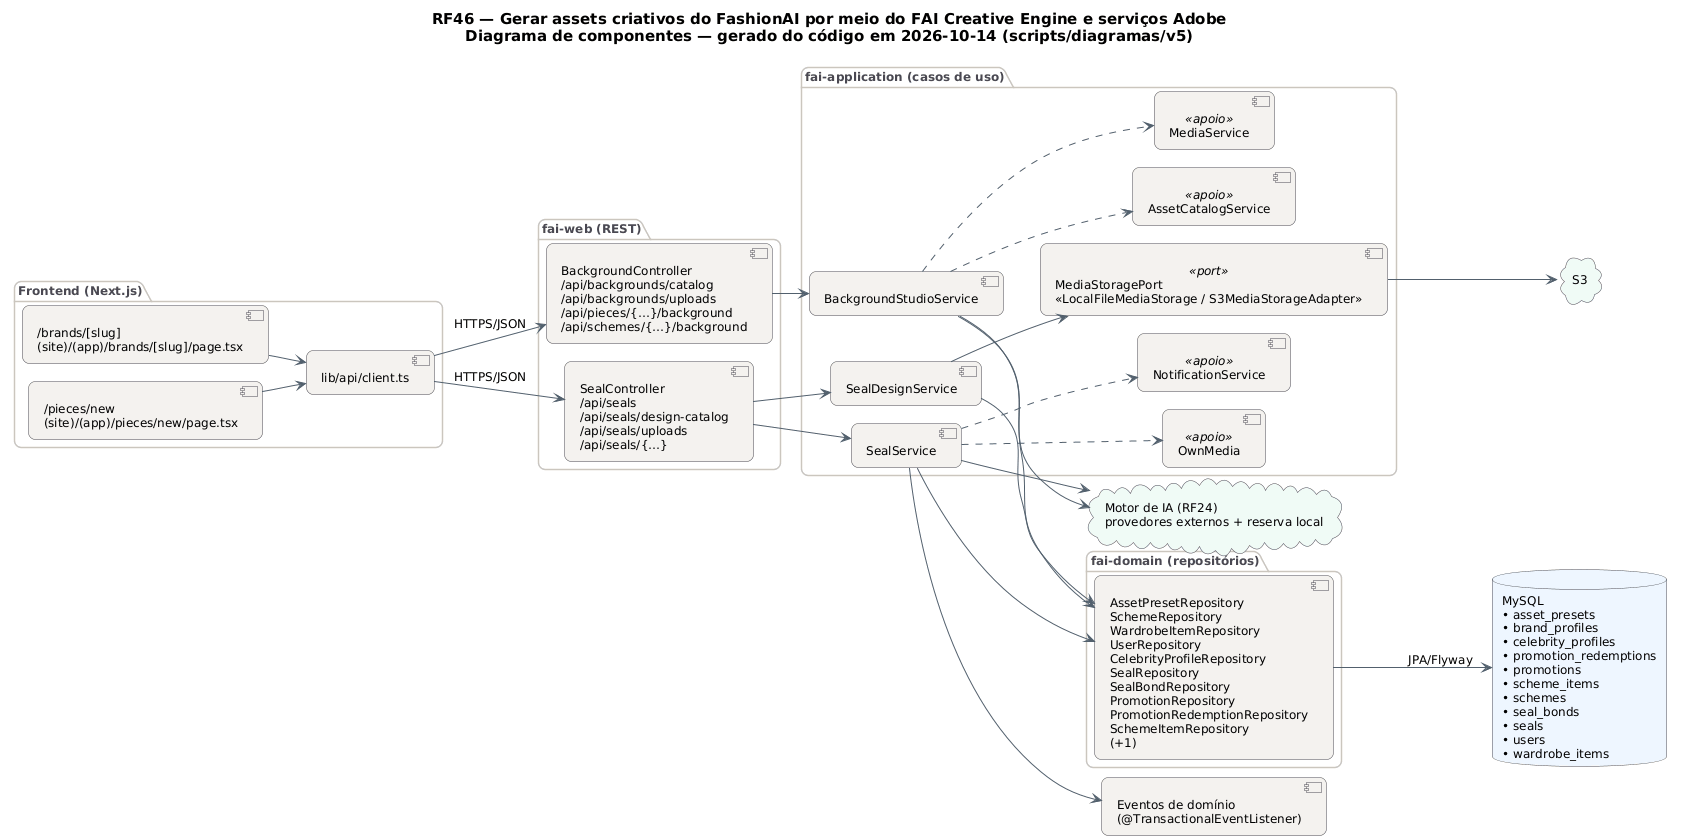

The diagram above was rendered by PlantUML. Its source (embedded in the PNG):
@startuml RF46_Componentes
!pragma layout smetana
skinparam backgroundColor #FFFFFF
skinparam shadowing false
skinparam defaultFontName "DejaVu Sans"
skinparam defaultFontSize 12
skinparam titleFontSize 15
skinparam roundcorner 14
skinparam ArrowColor #52606D
skinparam note {
  BackgroundColor #FFFDEB
  BorderColor #D8CE78
  FontColor #554F24
}
skinparam component {
  BackgroundColor #F4F2EF
  BorderColor #4A4852
}
skinparam package {
  BorderColor #CBC6BE
  FontColor #4A4852
}
skinparam database {
  BackgroundColor #EEF6FF
  BorderColor #4A4852
}
skinparam cloud {
  BackgroundColor #F0FBF6
  BorderColor #4A4852
}
left to right direction
title RF46 — Gerar assets criativos do FashionAI por meio do FAI Creative Engine e serviços Adobe\nDiagrama de componentes — gerado do código em 2026-10-14 (scripts/diagramas/v5)

package "Frontend (Next.js)" {
  component "/brands/[slug]\n(site)/(app)/brands/[slug]/page.tsx" as FE0
  component "/pieces/new\n(site)/(app)/pieces/new/page.tsx" as FE1
  component "lib/api/client.ts" as APIC
}
package "fai-web (REST)" {
  component "BackgroundController\n/api/backgrounds/catalog\n/api/backgrounds/uploads\n/api/pieces/{…}/background\n/api/schemes/{…}/background" as BackgroundController
  component "SealController\n/api/seals\n/api/seals/design-catalog\n/api/seals/uploads\n/api/seals/{…}" as SealController
}
package "fai-application (casos de uso)" {
  component "BackgroundStudioService" as BackgroundStudioService
  component "SealDesignService" as SealDesignService
  component "SealService" as SealService
  component "AssetCatalogService" as AssetCatalogService <<apoio>>
  component "MediaService" as MediaService <<apoio>>
  component "NotificationService" as NotificationService <<apoio>>
  component "OwnMedia" as OwnMedia <<apoio>>
  component "MediaStoragePort\n«LocalFileMediaStorage / S3MediaStorageAdapter»" as MediaStoragePort <<port>>
}
package "fai-domain (repositórios)" {
  component "AssetPresetRepository\nSchemeRepository\nWardrobeItemRepository\nUserRepository\nCelebrityProfileRepository\nSealRepository\nSealBondRepository\nPromotionRepository\nPromotionRedemptionRepository\nSchemeItemRepository\n(+1)" as REPO_MySQL
}
database "MySQL\n• asset_presets\n• brand_profiles\n• celebrity_profiles\n• promotion_redemptions\n• promotions\n• scheme_items\n• schemes\n• seal_bonds\n• seals\n• users\n• wardrobe_items" as DB_MySQL
cloud "Motor de IA (RF24)\nprovedores externos + reserva local" as AI
component "Eventos de domínio\n(@TransactionalEventListener)" as EV
cloud "S3" as CL_S3
APIC --> BackgroundController : HTTPS/JSON
APIC --> SealController : HTTPS/JSON
BackgroundController --> BackgroundStudioService
BackgroundStudioService --> AI
BackgroundStudioService --> REPO_MySQL
BackgroundStudioService ..> AssetCatalogService
BackgroundStudioService ..> MediaService
FE0 --> APIC
FE1 --> APIC
MediaStoragePort --> CL_S3
REPO_MySQL --> DB_MySQL : JPA/Flyway
SealController --> SealDesignService
SealController --> SealService
SealDesignService --> MediaStoragePort
SealDesignService --> REPO_MySQL
SealService --> AI
SealService --> EV
SealService --> REPO_MySQL
SealService ..> NotificationService
SealService ..> OwnMedia
@enduml